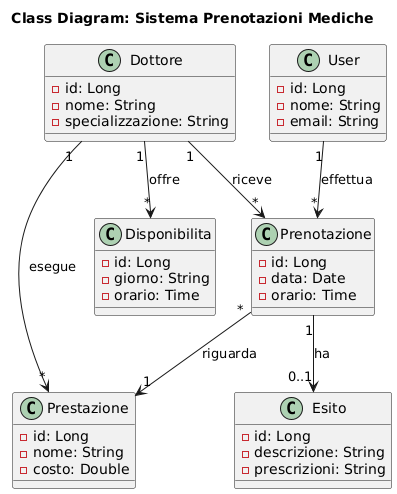

The diagram above was rendered by PlantUML. Its source (embedded in the PNG):
@startuml
title Class Diagram: Sistema Prenotazioni Mediche

class User {
    - id: Long
    - nome: String
    - email: String
}

class Dottore {
    - id: Long
    - nome: String
    - specializzazione: String
}

class Prestazione {
    - id: Long
    - nome: String
    - costo: Double
}

class Prenotazione {
    - id: Long
    - data: Date
    - orario: Time
}

class Esito {
    - id: Long
    - descrizione: String
    - prescrizioni: String
}

class Disponibilita {
    - id: Long
    - giorno: String
    - orario: Time
}

' Relazioni
User "1" --> "*" Prenotazione : effettua
Dottore "1" --> "*" Prenotazione : riceve
Prenotazione "1" --> "0..1" Esito : ha
Dottore "1" --> "*" Disponibilita : offre
Dottore "1" --> "*" Prestazione : esegue
Prenotazione "*" --> "1" Prestazione : riguarda
@enduml